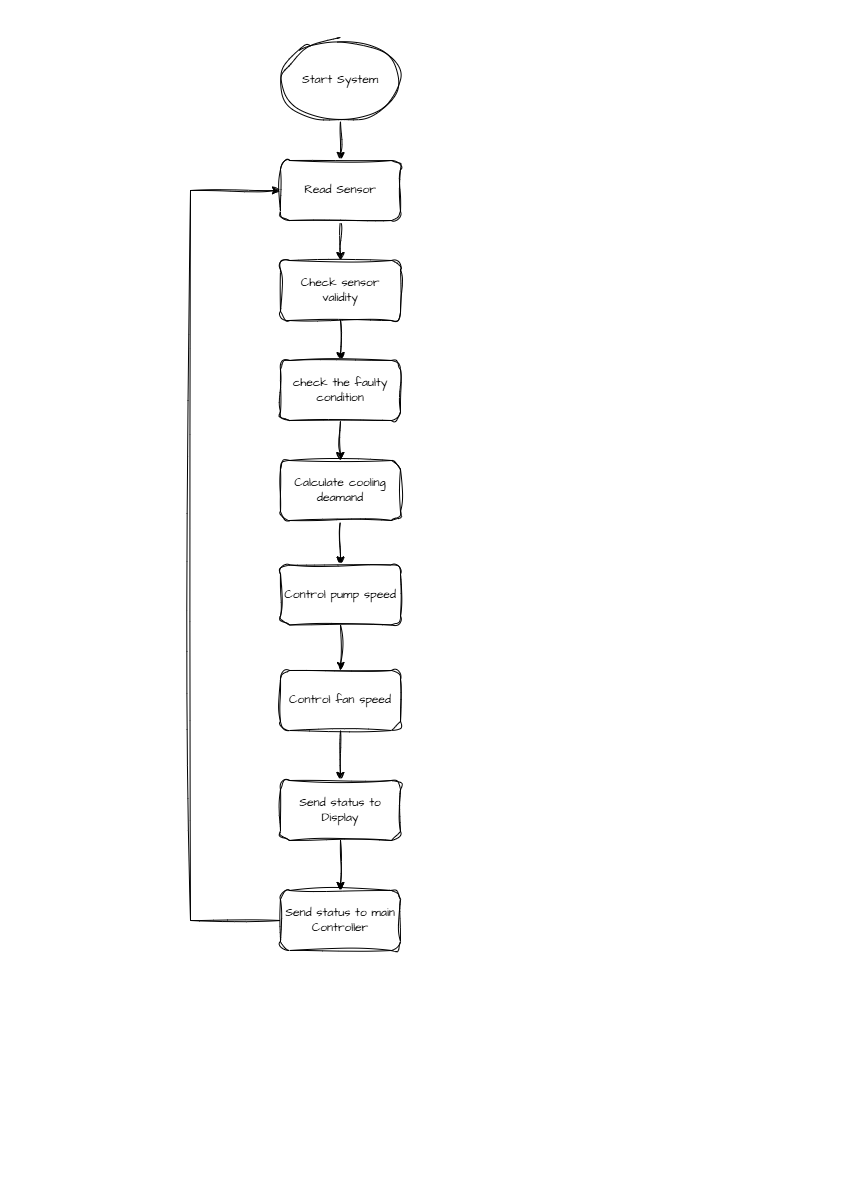

The diagram above was exported from draw.io. Its source (the exported page's mxGraphModel, read from the mxfile embedded in the PNG):
<mxGraphModel dx="1226" dy="620" grid="1" gridSize="10" guides="1" tooltips="1" connect="1" arrows="1" fold="1" page="1" pageScale="1" pageWidth="827" pageHeight="1169" math="0" shadow="0">
  <root>
    <mxCell id="WIyWlLk6GJQsqaUBKTNV-0" />
    <mxCell id="WIyWlLk6GJQsqaUBKTNV-1" parent="WIyWlLk6GJQsqaUBKTNV-0" />
    <mxCell id="ir--JDcegM3m2t-VcF5r-9" edge="1" parent="WIyWlLk6GJQsqaUBKTNV-1" source="ir--JDcegM3m2t-VcF5r-0" style="edgeStyle=orthogonalEdgeStyle;rounded=0;sketch=1;hachureGap=4;jiggle=2;curveFitting=1;orthogonalLoop=1;jettySize=auto;html=1;exitX=0.5;exitY=1;exitDx=0;exitDy=0;fontFamily=Architects Daughter;fontSource=https%3A%2F%2Ffonts.googleapis.com%2Fcss%3Ffamily%3DArchitects%2BDaughter;labelBackgroundColor=none;fontColor=default;" target="ir--JDcegM3m2t-VcF5r-1">
      <mxGeometry relative="1" as="geometry" />
    </mxCell>
    <mxCell id="ir--JDcegM3m2t-VcF5r-0" parent="WIyWlLk6GJQsqaUBKTNV-1" style="ellipse;whiteSpace=wrap;html=1;sketch=1;hachureGap=4;jiggle=2;curveFitting=1;fontFamily=Architects Daughter;fontSource=https%3A%2F%2Ffonts.googleapis.com%2Fcss%3Ffamily%3DArchitects%2BDaughter;labelBackgroundColor=none;" value="Start System" vertex="1">
      <mxGeometry height="80" width="120" x="270" y="30" as="geometry" />
    </mxCell>
    <mxCell id="ir--JDcegM3m2t-VcF5r-10" edge="1" parent="WIyWlLk6GJQsqaUBKTNV-1" source="ir--JDcegM3m2t-VcF5r-1" style="edgeStyle=orthogonalEdgeStyle;rounded=0;sketch=1;hachureGap=4;jiggle=2;curveFitting=1;orthogonalLoop=1;jettySize=auto;html=1;exitX=0.5;exitY=1;exitDx=0;exitDy=0;fontFamily=Architects Daughter;fontSource=https%3A%2F%2Ffonts.googleapis.com%2Fcss%3Ffamily%3DArchitects%2BDaughter;labelBackgroundColor=none;fontColor=default;" target="ir--JDcegM3m2t-VcF5r-2">
      <mxGeometry relative="1" as="geometry" />
    </mxCell>
    <mxCell id="ir--JDcegM3m2t-VcF5r-1" parent="WIyWlLk6GJQsqaUBKTNV-1" style="rounded=1;whiteSpace=wrap;html=1;sketch=1;hachureGap=4;jiggle=2;curveFitting=1;fontFamily=Architects Daughter;fontSource=https%3A%2F%2Ffonts.googleapis.com%2Fcss%3Ffamily%3DArchitects%2BDaughter;labelBackgroundColor=none;" value="Read Sensor" vertex="1">
      <mxGeometry height="60" width="120" x="270" y="150" as="geometry" />
    </mxCell>
    <mxCell id="ir--JDcegM3m2t-VcF5r-11" edge="1" parent="WIyWlLk6GJQsqaUBKTNV-1" source="ir--JDcegM3m2t-VcF5r-2" style="edgeStyle=orthogonalEdgeStyle;rounded=0;sketch=1;hachureGap=4;jiggle=2;curveFitting=1;orthogonalLoop=1;jettySize=auto;html=1;exitX=0.5;exitY=1;exitDx=0;exitDy=0;entryX=0.5;entryY=0;entryDx=0;entryDy=0;fontFamily=Architects Daughter;fontSource=https%3A%2F%2Ffonts.googleapis.com%2Fcss%3Ffamily%3DArchitects%2BDaughter;labelBackgroundColor=none;fontColor=default;" target="ir--JDcegM3m2t-VcF5r-3">
      <mxGeometry relative="1" as="geometry" />
    </mxCell>
    <mxCell id="ir--JDcegM3m2t-VcF5r-2" parent="WIyWlLk6GJQsqaUBKTNV-1" style="rounded=1;whiteSpace=wrap;html=1;sketch=1;hachureGap=4;jiggle=2;curveFitting=1;fontFamily=Architects Daughter;fontSource=https%3A%2F%2Ffonts.googleapis.com%2Fcss%3Ffamily%3DArchitects%2BDaughter;labelBackgroundColor=none;" value="Check sensor validity" vertex="1">
      <mxGeometry height="60" width="120" x="270" y="250" as="geometry" />
    </mxCell>
    <mxCell id="ir--JDcegM3m2t-VcF5r-12" edge="1" parent="WIyWlLk6GJQsqaUBKTNV-1" source="ir--JDcegM3m2t-VcF5r-3" style="edgeStyle=orthogonalEdgeStyle;rounded=0;sketch=1;hachureGap=4;jiggle=2;curveFitting=1;orthogonalLoop=1;jettySize=auto;html=1;exitX=0.5;exitY=1;exitDx=0;exitDy=0;entryX=0.5;entryY=0;entryDx=0;entryDy=0;fontFamily=Architects Daughter;fontSource=https%3A%2F%2Ffonts.googleapis.com%2Fcss%3Ffamily%3DArchitects%2BDaughter;labelBackgroundColor=none;fontColor=default;" target="ir--JDcegM3m2t-VcF5r-4">
      <mxGeometry relative="1" as="geometry" />
    </mxCell>
    <mxCell id="ir--JDcegM3m2t-VcF5r-3" parent="WIyWlLk6GJQsqaUBKTNV-1" style="rounded=1;whiteSpace=wrap;html=1;sketch=1;hachureGap=4;jiggle=2;curveFitting=1;fontFamily=Architects Daughter;fontSource=https%3A%2F%2Ffonts.googleapis.com%2Fcss%3Ffamily%3DArchitects%2BDaughter;labelBackgroundColor=none;" value="check the faulty condition" vertex="1">
      <mxGeometry height="60" width="120" x="270" y="350" as="geometry" />
    </mxCell>
    <mxCell id="ir--JDcegM3m2t-VcF5r-13" edge="1" parent="WIyWlLk6GJQsqaUBKTNV-1" source="ir--JDcegM3m2t-VcF5r-4" style="edgeStyle=orthogonalEdgeStyle;rounded=0;sketch=1;hachureGap=4;jiggle=2;curveFitting=1;orthogonalLoop=1;jettySize=auto;html=1;exitX=0.5;exitY=1;exitDx=0;exitDy=0;entryX=0.5;entryY=0;entryDx=0;entryDy=0;fontFamily=Architects Daughter;fontSource=https%3A%2F%2Ffonts.googleapis.com%2Fcss%3Ffamily%3DArchitects%2BDaughter;labelBackgroundColor=none;fontColor=default;" target="ir--JDcegM3m2t-VcF5r-5">
      <mxGeometry relative="1" as="geometry" />
    </mxCell>
    <mxCell id="ir--JDcegM3m2t-VcF5r-4" parent="WIyWlLk6GJQsqaUBKTNV-1" style="rounded=1;whiteSpace=wrap;html=1;sketch=1;hachureGap=4;jiggle=2;curveFitting=1;fontFamily=Architects Daughter;fontSource=https%3A%2F%2Ffonts.googleapis.com%2Fcss%3Ffamily%3DArchitects%2BDaughter;labelBackgroundColor=none;" value="Calculate cooling deamand" vertex="1">
      <mxGeometry height="60" width="120" x="270" y="450" as="geometry" />
    </mxCell>
    <mxCell id="ir--JDcegM3m2t-VcF5r-14" edge="1" parent="WIyWlLk6GJQsqaUBKTNV-1" source="ir--JDcegM3m2t-VcF5r-5" style="edgeStyle=orthogonalEdgeStyle;rounded=0;sketch=1;hachureGap=4;jiggle=2;curveFitting=1;orthogonalLoop=1;jettySize=auto;html=1;exitX=0.5;exitY=1;exitDx=0;exitDy=0;entryX=0.5;entryY=0;entryDx=0;entryDy=0;fontFamily=Architects Daughter;fontSource=https%3A%2F%2Ffonts.googleapis.com%2Fcss%3Ffamily%3DArchitects%2BDaughter;labelBackgroundColor=none;fontColor=default;" target="ir--JDcegM3m2t-VcF5r-6">
      <mxGeometry relative="1" as="geometry" />
    </mxCell>
    <mxCell id="ir--JDcegM3m2t-VcF5r-5" parent="WIyWlLk6GJQsqaUBKTNV-1" style="rounded=1;whiteSpace=wrap;html=1;sketch=1;hachureGap=4;jiggle=2;curveFitting=1;fontFamily=Architects Daughter;fontSource=https%3A%2F%2Ffonts.googleapis.com%2Fcss%3Ffamily%3DArchitects%2BDaughter;labelBackgroundColor=none;" value="Control pump speed" vertex="1">
      <mxGeometry height="60" width="120" x="270" y="554.5" as="geometry" />
    </mxCell>
    <mxCell id="ir--JDcegM3m2t-VcF5r-15" edge="1" parent="WIyWlLk6GJQsqaUBKTNV-1" source="ir--JDcegM3m2t-VcF5r-6" style="edgeStyle=orthogonalEdgeStyle;rounded=0;sketch=1;hachureGap=4;jiggle=2;curveFitting=1;orthogonalLoop=1;jettySize=auto;html=1;exitX=0.5;exitY=1;exitDx=0;exitDy=0;fontFamily=Architects Daughter;fontSource=https%3A%2F%2Ffonts.googleapis.com%2Fcss%3Ffamily%3DArchitects%2BDaughter;labelBackgroundColor=none;fontColor=default;" target="ir--JDcegM3m2t-VcF5r-7">
      <mxGeometry relative="1" as="geometry" />
    </mxCell>
    <mxCell id="ir--JDcegM3m2t-VcF5r-6" parent="WIyWlLk6GJQsqaUBKTNV-1" style="rounded=1;whiteSpace=wrap;html=1;sketch=1;hachureGap=4;jiggle=2;curveFitting=1;fontFamily=Architects Daughter;fontSource=https%3A%2F%2Ffonts.googleapis.com%2Fcss%3Ffamily%3DArchitects%2BDaughter;labelBackgroundColor=none;" value="Control fan speed" vertex="1">
      <mxGeometry height="60" width="120" x="270" y="660" as="geometry" />
    </mxCell>
    <mxCell id="ir--JDcegM3m2t-VcF5r-16" edge="1" parent="WIyWlLk6GJQsqaUBKTNV-1" source="ir--JDcegM3m2t-VcF5r-7" style="edgeStyle=orthogonalEdgeStyle;rounded=0;sketch=1;hachureGap=4;jiggle=2;curveFitting=1;orthogonalLoop=1;jettySize=auto;html=1;exitX=0.5;exitY=1;exitDx=0;exitDy=0;entryX=0.5;entryY=0;entryDx=0;entryDy=0;fontFamily=Architects Daughter;fontSource=https%3A%2F%2Ffonts.googleapis.com%2Fcss%3Ffamily%3DArchitects%2BDaughter;labelBackgroundColor=none;fontColor=default;" target="ir--JDcegM3m2t-VcF5r-8">
      <mxGeometry relative="1" as="geometry" />
    </mxCell>
    <mxCell id="ir--JDcegM3m2t-VcF5r-7" parent="WIyWlLk6GJQsqaUBKTNV-1" style="rounded=1;whiteSpace=wrap;html=1;sketch=1;hachureGap=4;jiggle=2;curveFitting=1;fontFamily=Architects Daughter;fontSource=https%3A%2F%2Ffonts.googleapis.com%2Fcss%3Ffamily%3DArchitects%2BDaughter;labelBackgroundColor=none;" value="Send status to Display" vertex="1">
      <mxGeometry height="60" width="120" x="270" y="770" as="geometry" />
    </mxCell>
    <mxCell id="ir--JDcegM3m2t-VcF5r-17" edge="1" parent="WIyWlLk6GJQsqaUBKTNV-1" source="ir--JDcegM3m2t-VcF5r-8" style="edgeStyle=orthogonalEdgeStyle;rounded=0;sketch=1;hachureGap=4;jiggle=2;curveFitting=1;orthogonalLoop=1;jettySize=auto;html=1;entryX=0;entryY=0.5;entryDx=0;entryDy=0;fontFamily=Architects Daughter;fontSource=https%3A%2F%2Ffonts.googleapis.com%2Fcss%3Ffamily%3DArchitects%2BDaughter;labelBackgroundColor=none;fontColor=default;" target="ir--JDcegM3m2t-VcF5r-1">
      <mxGeometry relative="1" as="geometry">
        <Array as="points">
          <mxPoint x="180" y="910" />
          <mxPoint x="180" y="180" />
        </Array>
      </mxGeometry>
    </mxCell>
    <mxCell id="ir--JDcegM3m2t-VcF5r-8" parent="WIyWlLk6GJQsqaUBKTNV-1" style="rounded=1;whiteSpace=wrap;html=1;sketch=1;hachureGap=4;jiggle=2;curveFitting=1;fontFamily=Architects Daughter;fontSource=https%3A%2F%2Ffonts.googleapis.com%2Fcss%3Ffamily%3DArchitects%2BDaughter;labelBackgroundColor=none;" value="Send status to main Controller" vertex="1">
      <mxGeometry height="60" width="120" x="270" y="880" as="geometry" />
    </mxCell>
  </root>
</mxGraphModel>